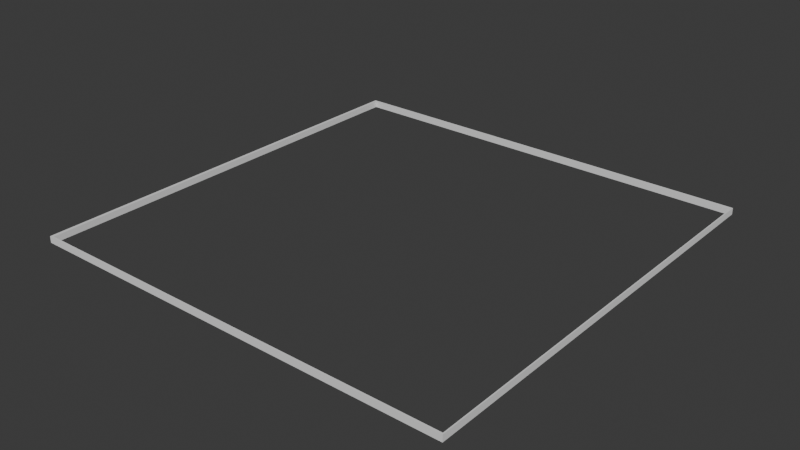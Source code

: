 # Source: fence.blend  (saved by Blender 4.4.30; exported with 4.5.12 LTS)
import bpy
from mathutils import Matrix  # noqa: F401  (used for matrix-valued properties, if any)

bpy.ops.wm.read_factory_settings(use_empty=True)
scene = bpy.context.scene
scene.name = 'Scene'

# ---- world
world_world = bpy.data.worlds.new('World'); scene.world = world_world
world_world.use_nodes = True; world_world.node_tree.nodes.clear()
_N = world_world.node_tree.nodes; _L = world_world.node_tree.links
n0 = _N.new('ShaderNodeOutputWorld'); n0.name = 'World Output'; n0.location = (300, 300)
n1 = _N.new('ShaderNodeBackground'); n1.name = 'Background'; n1.location = (10, 300)
n1.inputs[0].default_value = (0.05088, 0.05088, 0.05088, 1.0)
_L.new(n1.outputs[0], n0.inputs[0])
n0.is_active_output = True
world_world.color = (0.05088, 0.05088, 0.05088)
world_world.sun_shadow_jitter_overblur = 0.0

# ---- meshes
me_fence = bpy.data.meshes.new('fence')
me_fence.from_pydata([(-10.0, -10.0, 0.0), (-10.0, -10.0, 0.3), (-10.0, 10.0, 0.0), (-10.0, 10.0, 0.3), (-9.0, -10.0, 0.0), (-9.0, -10.0, 0.3), (-9.0, 10.0, 0.0), (-9.0, 10.0, 0.3), (-10.0, -9.0, 0.0), (-10.0, -9.0, 0.3), (-9.861, -9.923, 0.0), (-9.861, -9.923, 0.3), (-10.0, 9.05, 0.3), (-9.861, 9.875, 0.0), (-10.0, 9.05, 0.0), (-9.861, 9.875, 0.3), (10.0, -9.0, 0.3), (10.0, -10.0, 0.3), (10.0, -10.0, 0.0), (10.0, -9.0, 0.0), (10.0, 10.0, 0.3), (10.0, 10.0, 0.0), (10.0, 9.05, 0.0), (10.0, 9.05, 0.3), (9.95, 9.875, 0.0), (9.95, 9.875, 0.3), (9.05, 10.0, 0.0), (9.05, 10.0, 0.3), (9.05, -10.0, 0.0), (9.05, -10.0, 0.3), (9.95, -9.923, 0.3), (9.95, -9.923, 0.0)], [], [(14, 12, 3, 2), (2, 3, 7, 6), (29, 28, 18, 17), (4, 5, 1, 0), (8, 10, 4, 0), (11, 9, 1, 5), (15, 12, 9, 11), (14, 13, 10, 8), (13, 15, 11, 10), (0, 1, 9, 8), (24, 31, 30, 25), (2, 6, 13, 14), (7, 3, 12, 15), (8, 9, 12, 14), (19, 16, 17, 18), (30, 16, 23, 25), (28, 31, 19, 18), (30, 29, 17, 16), (21, 20, 23, 22), (24, 26, 21, 22), (27, 25, 23, 20), (26, 27, 20, 21), (6, 7, 27, 26), (7, 15, 25, 27), (13, 6, 26, 24), (15, 13, 24, 25), (11, 5, 29, 30), (4, 10, 31, 28), (10, 11, 30, 31), (5, 4, 28, 29), (19, 22, 23, 16), (24, 22, 19, 31)])
_uv = me_fence.uv_layers.new(name='UVMap')
_uv.uv.foreach_set('vector', [0.375, 0.2381, 0.625, 0.2381, 0.625, 0.25, 0.375, 0.25, 0.375, 0.25, 0.625, 0.25, 0.625, 0.5, 0.375, 0.5, 0.625, 0.75, 0.375, 0.75, 0.375, 0.75, 0.625, 0.75, 0.375, 0.75, 0.625, 0.75, 0.625, 1.0, 0.375, 1.0, 0.125, 0.7375, 0.375, 0.7375, 0.375, 0.75, 0.125, 0.75, 0.625, 0.7375, 0.875, 0.7375, 0.875, 0.75, 0.625, 0.75, 0.625, 0.5119, 0.875, 0.5119, 0.875, 0.7375, 0.625, 0.7375, 0.125, 0.5119, 0.375, 0.5119, 0.375, 0.7375, 0.125, 0.7375, 0.375, 0.5119, 0.625, 0.5119, 0.625, 0.7375, 0.375, 0.7375, 0.375, 0.0, 0.625, 0.0, 0.625, 0.0125, 0.375, 0.0125, 0.375, 0.5119, 0.375, 0.7375, 0.625, 0.7375, 0.625, 0.5119, 0.125, 0.5, 0.375, 0.5, 0.375, 0.5119, 0.125, 0.5119, 0.625, 0.5, 0.875, 0.5, 0.875, 0.5119, 0.625, 0.5119, 0.375, 0.0125, 0.625, 0.0125, 0.625, 0.2381, 0.375, 0.2381, 0.375, 0.7375, 0.625, 0.7375, 0.625, 0.75, 0.375, 0.75, 0.625, 0.7375, 0.625, 0.7375, 0.625, 0.5119, 0.625, 0.5119, 0.375, 0.75, 0.375, 0.7375, 0.375, 0.7375, 0.375, 0.75, 0.625, 0.7375, 0.625, 0.75, 0.625, 0.75, 0.625, 0.7375, 0.375, 0.5, 0.625, 0.5, 0.625, 0.5119, 0.375, 0.5119, 0.375, 0.5119, 0.375, 0.5, 0.375, 0.5, 0.375, 0.5119, 0.625, 0.5, 0.625, 0.5119, 0.625, 0.5119, 0.625, 0.5, 0.375, 0.5, 0.625, 0.5, 0.625, 0.5, 0.375, 0.5, 0.375, 0.5, 0.625, 0.5, 0.625, 0.5, 0.375, 0.5, 0.625, 0.5, 0.625, 0.5119, 0.625, 0.5119, 0.625, 0.5, 0.375, 0.5119, 0.375, 0.5, 0.375, 0.5, 0.375, 0.5119, 0.625, 0.5119, 0.375, 0.5119, 0.375, 0.5119, 0.625, 0.5119, 0.625, 0.7375, 0.625, 0.75, 0.625, 0.75, 0.625, 0.7375, 0.375, 0.75, 0.375, 0.7375, 0.375, 0.7375, 0.375, 0.75, 0.375, 0.7375, 0.625, 0.7375, 0.625, 0.7375, 0.375, 0.7375, 0.625, 0.75, 0.375, 0.75, 0.375, 0.75, 0.625, 0.75, 0.375, 0.7375, 0.375, 0.5119, 0.625, 0.5119, 0.625, 0.7375, 0.375, 0.5119, 0.375, 0.5119, 0.375, 0.7375, 0.375, 0.7375])
me_fence.update()

# ---- objects
ob_fence = bpy.data.objects.new('fence', me_fence)

# ---- transforms, parenting, visibility, modifiers, constraints
ob_fence.location = (0.0, 0.0, 0.0)

# ---- collection membership
scene.collection.objects.link(ob_fence)

# ---- scene / render settings (as saved in the file)
scene.frame_start = 1; scene.frame_end = 250; scene.frame_set(1)
scene.render.engine = 'BLENDER_EEVEE_NEXT'
bpy.context.view_layer.update()

# ---- added for rendering (the .blend has no active camera and no usable light): camera, sun
cam_auto = bpy.data.cameras.new('AutoCamera')
cam_auto.lens = 50.0
cam_auto.sensor_width = 36.0
cam_auto.clip_end = 1000.0
ob_auto_camera = bpy.data.objects.new('AutoCamera', cam_auto)
scene.collection.objects.link(ob_auto_camera)
ob_auto_camera.location = (26.1708, -31.4049, 21.0866)
ob_auto_camera.rotation_euler = (1.09748, -7.21219e-08, 0.694738)
scene.camera = ob_auto_camera
light_auto_sun = bpy.data.lights.new('AutoSun', 'SUN')
light_auto_sun.energy = 3.0
light_auto_sun.angle = 0.0523599
ob_auto_sun = bpy.data.objects.new('AutoSun', light_auto_sun)
scene.collection.objects.link(ob_auto_sun)
ob_auto_sun.rotation_euler = (0.872665, 0.174533, 0.523599)
bpy.context.view_layer.update()
